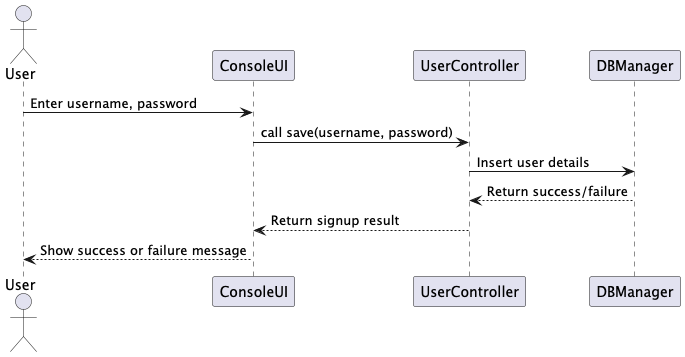

The diagram above was rendered by PlantUML. Its source (embedded in the PNG):
@startuml
actor User as U
participant ConsoleUI as UI
participant UserController as UC
participant DBManager as DB

U -> UI: Enter username, password
UI -> UC: call save(username, password)
UC -> DB: Insert user details
DB --> UC: Return success/failure
UC --> UI: Return signup result
UI --> U: Show success or failure message
@enduml